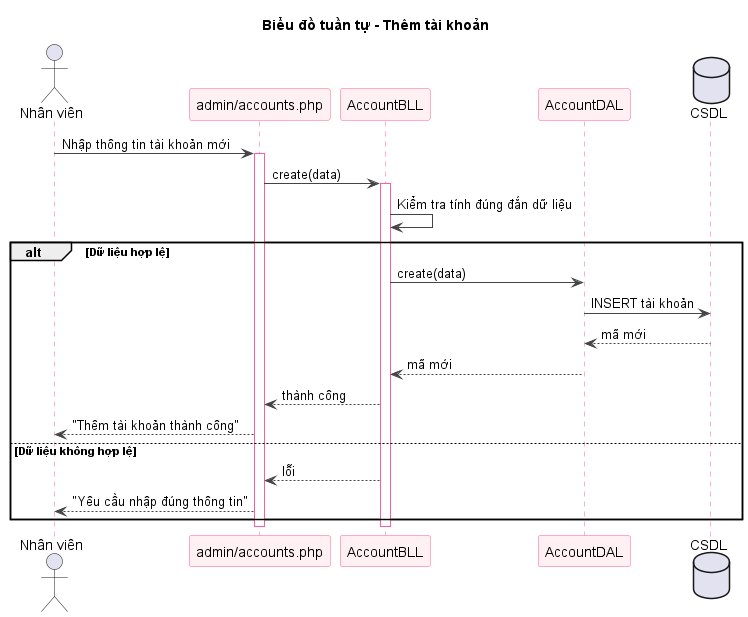

The diagram above was rendered by PlantUML. Its source (embedded in the PNG):
@startuml sq-71-add-taikhoan
title Biểu đồ tuần tự - Thêm tài khoản
skinparam shadowing false
skinparam sequence {
  ArrowColor #444444
  LifeLineBorderColor #FF5E8E
  ParticipantBorderColor #FF5E8E
  ParticipantBackgroundColor #FFF0F3
}
actor "Nhân viên" as U
participant "admin/accounts.php" as V
participant "AccountBLL" as B
participant "AccountDAL" as D
database "CSDL" as DB
U -> V : Nhập thông tin tài khoản mới
activate V
V -> B : create(data)
activate B
B -> B : Kiểm tra tính đúng đắn dữ liệu
alt Dữ liệu hợp lệ
  B -> D : create(data)
  D -> DB : INSERT tài khoản
  DB --> D : mã mới
  D --> B : mã mới
  B --> V : thành công
  V --> U : "Thêm tài khoản thành công"
else Dữ liệu không hợp lệ
  B --> V : lỗi
  V --> U : "Yêu cầu nhập đúng thông tin"
end
deactivate B
deactivate V

@enduml